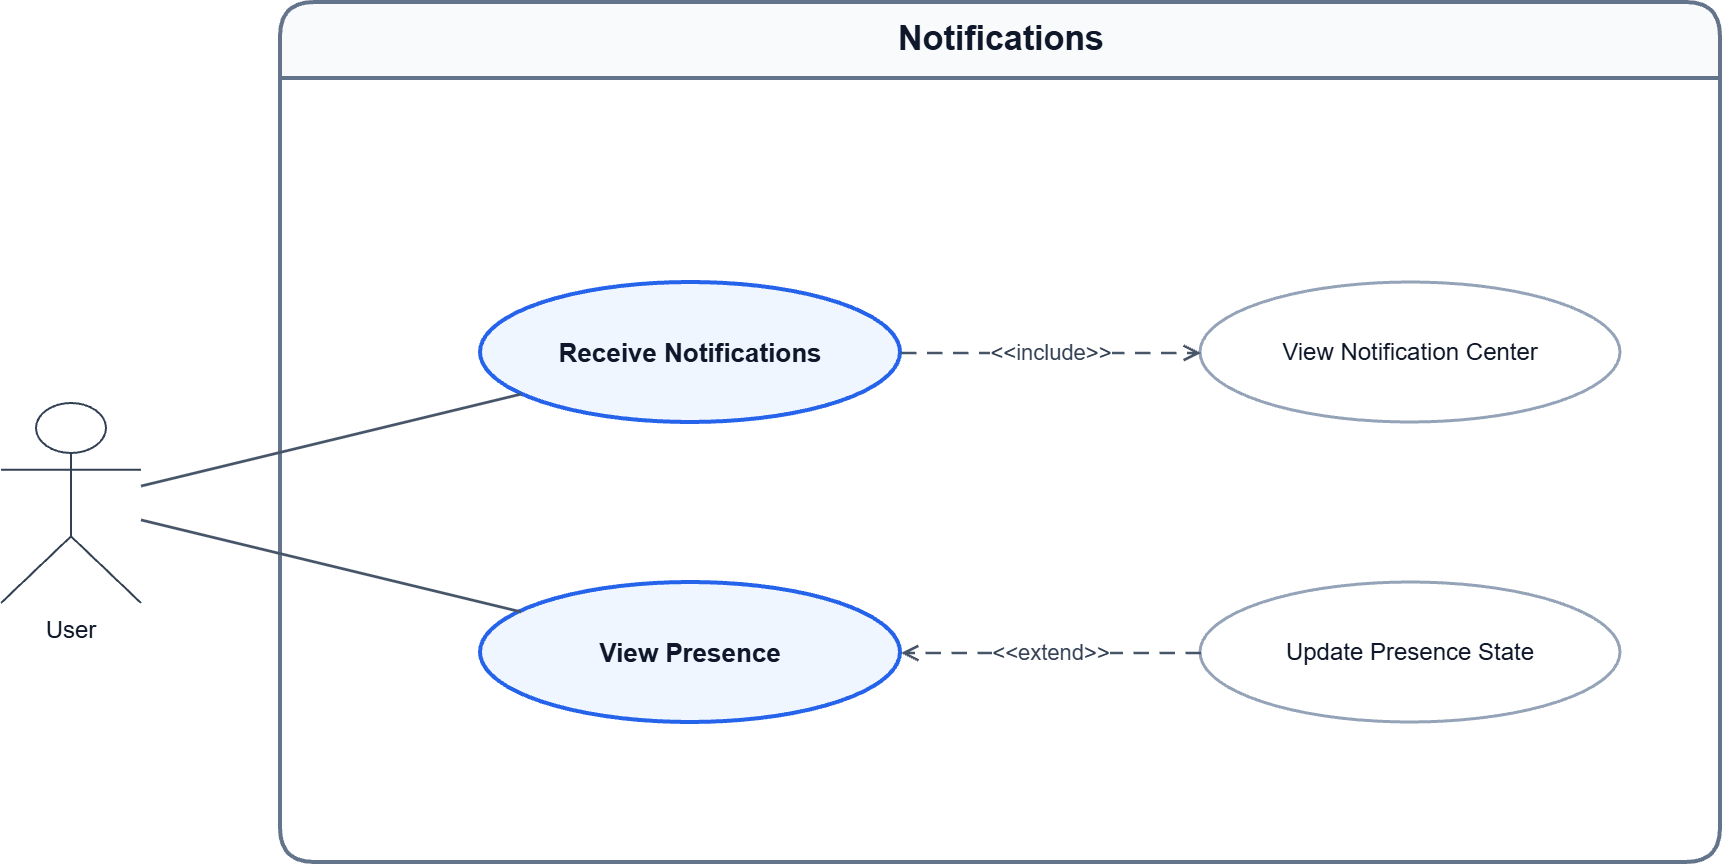

The diagram above was exported from draw.io. Its source (the exported page's mxGraphModel, read from the mxfile embedded in the PNG):
<mxGraphModel dx="1645" dy="777" grid="1" gridSize="10" guides="1" tooltips="1" connect="1" arrows="1" fold="1" page="1" pageScale="1" pageWidth="1169" pageHeight="827" math="0" shadow="0">
  <root>
    <mxCell id="0" />
    <mxCell id="1" parent="0" />
    <mxCell id="boundary" parent="1" style="swimlane;html=1;rounded=1;startSize=38;horizontal=1;strokeWidth=2;strokeColor=#64748B;fillColor=#F8FAFC;swimlaneFillColor=#FFFFFF;fontSize=17;fontStyle=1;fontColor=#0F172A;" value="Notifications" vertex="1">
      <mxGeometry height="430" width="720" x="190" y="70" as="geometry" />
    </mxCell>
    <mxCell id="u2" parent="boundary" style="ellipse;whiteSpace=wrap;html=1;strokeWidth=2;strokeColor=#2563EB;fillColor=#EFF6FF;fontColor=#0F172A;fontStyle=1;fontSize=13;" value="View Presence" vertex="1">
      <mxGeometry height="70" width="210" x="100" y="290" as="geometry" />
    </mxCell>
    <mxCell id="u3" parent="boundary" style="ellipse;whiteSpace=wrap;html=1;strokeWidth=1.5;strokeColor=#94A3B8;fillColor=#FFFFFF;fontColor=#0F172A;fontSize=12;" value="Update Presence State" vertex="1">
      <mxGeometry height="70" width="210" x="460" y="290" as="geometry" />
    </mxCell>
    <mxCell id="e6" edge="1" parent="boundary" source="u3" style="endArrow=open;endFill=0;html=1;rounded=0;dashed=1;dashPattern=6 4;strokeWidth=1.3;strokeColor=#475569;fontSize=11;fontColor=#334155;" target="u2" value="&amp;lt;&amp;lt;extend&amp;gt;&amp;gt;">
      <mxGeometry relative="1" as="geometry" />
    </mxCell>
    <mxCell id="u0" parent="boundary" style="ellipse;whiteSpace=wrap;html=1;strokeWidth=2;strokeColor=#2563EB;fillColor=#EFF6FF;fontColor=#0F172A;fontStyle=1;fontSize=13;" value="Receive Notifications" vertex="1">
      <mxGeometry height="70" width="210" x="100" y="140" as="geometry" />
    </mxCell>
    <mxCell id="u1" parent="boundary" style="ellipse;whiteSpace=wrap;html=1;strokeWidth=1.5;strokeColor=#94A3B8;fillColor=#FFFFFF;fontColor=#0F172A;fontSize=12;" value="View Notification Center" vertex="1">
      <mxGeometry height="70" width="210" x="460" y="140" as="geometry" />
    </mxCell>
    <mxCell id="e5" edge="1" parent="boundary" source="u0" style="endArrow=open;endFill=0;html=1;rounded=0;dashed=1;dashPattern=6 4;strokeWidth=1.3;strokeColor=#475569;fontSize=11;fontColor=#334155;" target="u1" value="&amp;lt;&amp;lt;include&amp;gt;&amp;gt;">
      <mxGeometry relative="1" as="geometry" />
    </mxCell>
    <mxCell id="a0" parent="1" style="shape=umlActor;verticalLabelPosition=bottom;verticalAlign=top;html=1;outlineConnect=0;fontSize=12;fontColor=#0F172A;strokeColor=#334155;" value="User" vertex="1">
      <mxGeometry height="100" width="70" x="50" y="270" as="geometry" />
    </mxCell>
    <mxCell id="e0" edge="1" parent="1" source="a0" style="endArrow=none;html=1;rounded=0;strokeWidth=1.4;strokeColor=#475569;" target="u0" value="">
      <mxGeometry relative="1" as="geometry" />
    </mxCell>
    <mxCell id="e2" edge="1" parent="1" source="a0" style="endArrow=none;html=1;rounded=0;strokeWidth=1.4;strokeColor=#475569;" target="u2" value="">
      <mxGeometry relative="1" as="geometry" />
    </mxCell>
  </root>
</mxGraphModel>